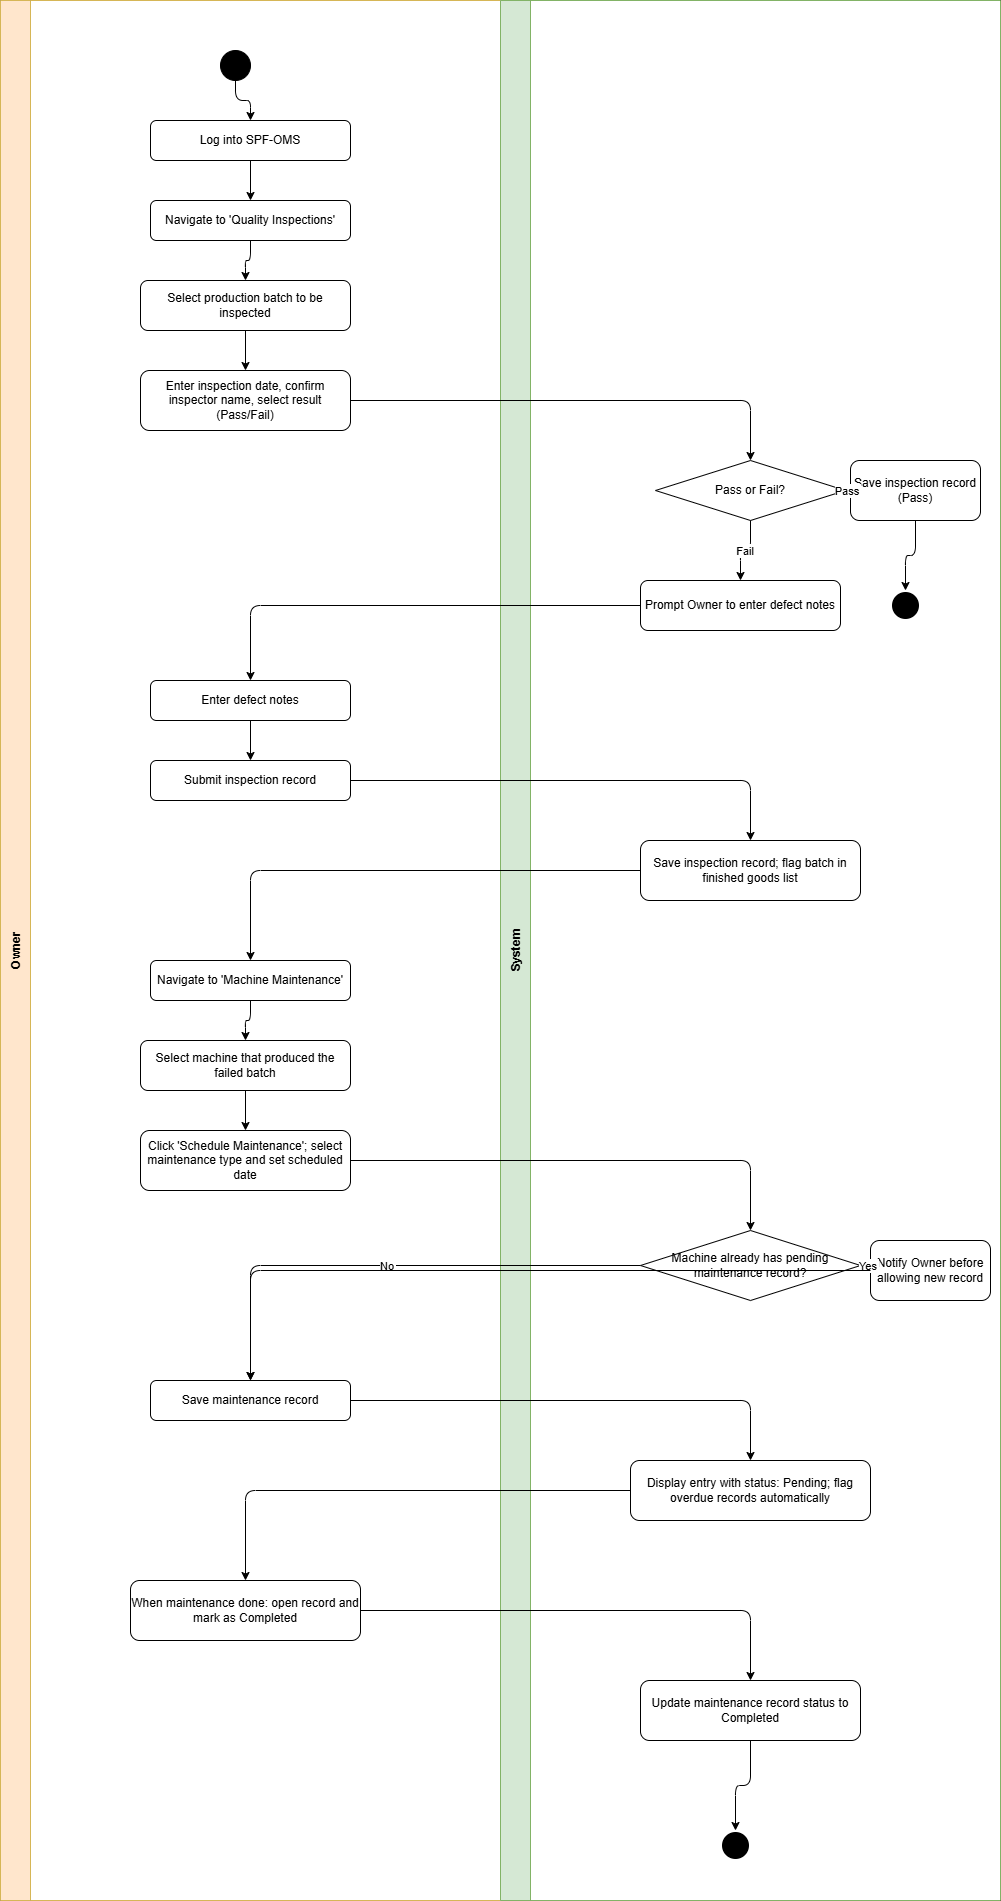

The diagram above was exported from draw.io. Its source (the exported page's mxGraphModel, read from the mxfile embedded in the PNG):
<mxGraphModel dx="860" dy="473" grid="1" gridSize="10" guides="1" tooltips="1" connect="1" arrows="1" fold="1" page="1" pageScale="1" pageWidth="850" pageHeight="1100" math="0" shadow="0">
  <root>
    <mxCell id="0" />
    <mxCell id="1" parent="0" />
    <mxCell id="_STxORPEz7rr_uXm-ucF-380" parent="1" style="shape=pool;startSize=0;horizontal=1;childLayout=stackLayout;horizontalStack=1;resizeParent=1;collapsible=0;marginBottom=0;fillColor=none;" value="" vertex="1">
      <mxGeometry height="1900" width="1000" x="60" y="40" as="geometry" />
    </mxCell>
    <mxCell id="_STxORPEz7rr_uXm-ucF-381" parent="_STxORPEz7rr_uXm-ucF-380" style="swimlane;startSize=30;horizontal=0;fillColor=#ffe6cc;strokeColor=#d6b656;" value="Owner" vertex="1">
      <mxGeometry height="1900" width="500" as="geometry" />
    </mxCell>
    <mxCell id="_STxORPEz7rr_uXm-ucF-382" parent="_STxORPEz7rr_uXm-ucF-381" style="ellipse;aspect=fixed;fillColor=#000000;" value="" vertex="1">
      <mxGeometry height="30" width="30" x="220" y="50" as="geometry" />
    </mxCell>
    <mxCell id="_STxORPEz7rr_uXm-ucF-383" parent="_STxORPEz7rr_uXm-ucF-381" style="rounded=1;whiteSpace=wrap;" value="Log into SPF-OMS" vertex="1">
      <mxGeometry height="40" width="200" x="150" y="120" as="geometry" />
    </mxCell>
    <mxCell id="_STxORPEz7rr_uXm-ucF-384" parent="_STxORPEz7rr_uXm-ucF-381" style="rounded=1;whiteSpace=wrap;" value="Navigate to 'Quality Inspections'" vertex="1">
      <mxGeometry height="40" width="200" x="150" y="200" as="geometry" />
    </mxCell>
    <mxCell id="_STxORPEz7rr_uXm-ucF-385" parent="_STxORPEz7rr_uXm-ucF-381" style="rounded=1;whiteSpace=wrap;" value="Select production batch to be inspected" vertex="1">
      <mxGeometry height="50" width="210" x="140" y="280" as="geometry" />
    </mxCell>
    <mxCell id="_STxORPEz7rr_uXm-ucF-386" parent="_STxORPEz7rr_uXm-ucF-381" style="rounded=1;whiteSpace=wrap;" value="Enter inspection date, confirm inspector name, select result (Pass/Fail)" vertex="1">
      <mxGeometry height="60" width="210" x="140" y="370" as="geometry" />
    </mxCell>
    <mxCell id="_STxORPEz7rr_uXm-ucF-387" edge="1" parent="_STxORPEz7rr_uXm-ucF-381" source="_STxORPEz7rr_uXm-ucF-382" style="edgeStyle=orthogonalEdgeStyle;" target="_STxORPEz7rr_uXm-ucF-383">
      <mxGeometry relative="1" as="geometry" />
    </mxCell>
    <mxCell id="_STxORPEz7rr_uXm-ucF-388" edge="1" parent="_STxORPEz7rr_uXm-ucF-381" source="_STxORPEz7rr_uXm-ucF-383" style="edgeStyle=orthogonalEdgeStyle;" target="_STxORPEz7rr_uXm-ucF-384">
      <mxGeometry relative="1" as="geometry" />
    </mxCell>
    <mxCell id="_STxORPEz7rr_uXm-ucF-389" edge="1" parent="_STxORPEz7rr_uXm-ucF-381" source="_STxORPEz7rr_uXm-ucF-384" style="edgeStyle=orthogonalEdgeStyle;" target="_STxORPEz7rr_uXm-ucF-385">
      <mxGeometry relative="1" as="geometry" />
    </mxCell>
    <mxCell id="_STxORPEz7rr_uXm-ucF-390" edge="1" parent="_STxORPEz7rr_uXm-ucF-381" source="_STxORPEz7rr_uXm-ucF-385" style="edgeStyle=orthogonalEdgeStyle;" target="_STxORPEz7rr_uXm-ucF-386">
      <mxGeometry relative="1" as="geometry" />
    </mxCell>
    <mxCell id="_STxORPEz7rr_uXm-ucF-391" parent="_STxORPEz7rr_uXm-ucF-381" style="rounded=1;whiteSpace=wrap;" value="Enter defect notes" vertex="1">
      <mxGeometry height="40" width="200" x="150" y="680" as="geometry" />
    </mxCell>
    <mxCell id="_STxORPEz7rr_uXm-ucF-392" parent="_STxORPEz7rr_uXm-ucF-381" style="rounded=1;whiteSpace=wrap;" value="Submit inspection record" vertex="1">
      <mxGeometry height="40" width="200" x="150" y="760" as="geometry" />
    </mxCell>
    <mxCell id="_STxORPEz7rr_uXm-ucF-393" edge="1" parent="_STxORPEz7rr_uXm-ucF-381" source="_STxORPEz7rr_uXm-ucF-391" style="edgeStyle=orthogonalEdgeStyle;" target="_STxORPEz7rr_uXm-ucF-392">
      <mxGeometry relative="1" as="geometry" />
    </mxCell>
    <mxCell id="_STxORPEz7rr_uXm-ucF-394" parent="_STxORPEz7rr_uXm-ucF-381" style="rounded=1;whiteSpace=wrap;" value="Navigate to 'Machine Maintenance'" vertex="1">
      <mxGeometry height="40" width="200" x="150" y="960" as="geometry" />
    </mxCell>
    <mxCell id="_STxORPEz7rr_uXm-ucF-395" parent="_STxORPEz7rr_uXm-ucF-381" style="rounded=1;whiteSpace=wrap;" value="Select machine that produced the failed batch" vertex="1">
      <mxGeometry height="50" width="210" x="140" y="1040" as="geometry" />
    </mxCell>
    <mxCell id="_STxORPEz7rr_uXm-ucF-396" parent="_STxORPEz7rr_uXm-ucF-381" style="rounded=1;whiteSpace=wrap;" value="Click 'Schedule Maintenance'; select maintenance type and set scheduled date" vertex="1">
      <mxGeometry height="60" width="210" x="140" y="1130" as="geometry" />
    </mxCell>
    <mxCell id="_STxORPEz7rr_uXm-ucF-397" edge="1" parent="_STxORPEz7rr_uXm-ucF-381" source="_STxORPEz7rr_uXm-ucF-394" style="edgeStyle=orthogonalEdgeStyle;" target="_STxORPEz7rr_uXm-ucF-395">
      <mxGeometry relative="1" as="geometry" />
    </mxCell>
    <mxCell id="_STxORPEz7rr_uXm-ucF-398" edge="1" parent="_STxORPEz7rr_uXm-ucF-381" source="_STxORPEz7rr_uXm-ucF-395" style="edgeStyle=orthogonalEdgeStyle;" target="_STxORPEz7rr_uXm-ucF-396">
      <mxGeometry relative="1" as="geometry" />
    </mxCell>
    <mxCell id="_STxORPEz7rr_uXm-ucF-399" parent="_STxORPEz7rr_uXm-ucF-381" style="rounded=1;whiteSpace=wrap;" value="Save maintenance record" vertex="1">
      <mxGeometry height="40" width="200" x="150" y="1380" as="geometry" />
    </mxCell>
    <mxCell id="_STxORPEz7rr_uXm-ucF-400" parent="_STxORPEz7rr_uXm-ucF-381" style="rounded=1;whiteSpace=wrap;" value="When maintenance done: open record and mark as Completed" vertex="1">
      <mxGeometry height="60" width="230" x="130" y="1580" as="geometry" />
    </mxCell>
    <mxCell id="_STxORPEz7rr_uXm-ucF-401" parent="_STxORPEz7rr_uXm-ucF-380" style="swimlane;startSize=30;horizontal=0;fillColor=#d5e8d4;strokeColor=#82b366;" value="System" vertex="1">
      <mxGeometry height="1900" width="500" x="500" as="geometry" />
    </mxCell>
    <mxCell id="_STxORPEz7rr_uXm-ucF-402" parent="_STxORPEz7rr_uXm-ucF-401" style="rhombus;whiteSpace=wrap;" value="Pass or Fail?" vertex="1">
      <mxGeometry height="60" width="190" x="155" y="460" as="geometry" />
    </mxCell>
    <mxCell id="_STxORPEz7rr_uXm-ucF-403" parent="_STxORPEz7rr_uXm-ucF-401" style="rounded=1;whiteSpace=wrap;" value="Save inspection record (Pass)" vertex="1">
      <mxGeometry height="60" width="130" x="350" y="460" as="geometry" />
    </mxCell>
    <mxCell id="_STxORPEz7rr_uXm-ucF-404" parent="_STxORPEz7rr_uXm-ucF-401" style="ellipse;aspect=fixed;fillColor=#000000;strokeColor=#ffffff;strokeWidth=3;" value="" vertex="1">
      <mxGeometry height="30" width="30" x="390" y="590" as="geometry" />
    </mxCell>
    <mxCell id="_STxORPEz7rr_uXm-ucF-405" edge="1" parent="_STxORPEz7rr_uXm-ucF-401" source="_STxORPEz7rr_uXm-ucF-402" style="edgeStyle=orthogonalEdgeStyle;" target="_STxORPEz7rr_uXm-ucF-403" value="Pass">
      <mxGeometry relative="1" as="geometry" />
    </mxCell>
    <mxCell id="_STxORPEz7rr_uXm-ucF-406" edge="1" parent="_STxORPEz7rr_uXm-ucF-401" source="_STxORPEz7rr_uXm-ucF-403" style="edgeStyle=orthogonalEdgeStyle;" target="_STxORPEz7rr_uXm-ucF-404">
      <mxGeometry relative="1" as="geometry" />
    </mxCell>
    <mxCell id="_STxORPEz7rr_uXm-ucF-407" parent="_STxORPEz7rr_uXm-ucF-401" style="rounded=1;whiteSpace=wrap;" value="Prompt Owner to enter defect notes" vertex="1">
      <mxGeometry height="50" width="200" x="140" y="580" as="geometry" />
    </mxCell>
    <mxCell id="_STxORPEz7rr_uXm-ucF-408" edge="1" parent="_STxORPEz7rr_uXm-ucF-401" source="_STxORPEz7rr_uXm-ucF-402" style="edgeStyle=orthogonalEdgeStyle;" target="_STxORPEz7rr_uXm-ucF-407" value="Fail">
      <mxGeometry relative="1" as="geometry" />
    </mxCell>
    <mxCell id="_STxORPEz7rr_uXm-ucF-409" parent="_STxORPEz7rr_uXm-ucF-401" style="rounded=1;whiteSpace=wrap;" value="Save inspection record; flag batch in finished goods list" vertex="1">
      <mxGeometry height="60" width="220" x="140" y="840" as="geometry" />
    </mxCell>
    <mxCell id="_STxORPEz7rr_uXm-ucF-410" parent="_STxORPEz7rr_uXm-ucF-401" style="rhombus;whiteSpace=wrap;" value="Machine already has pending maintenance record?" vertex="1">
      <mxGeometry height="70" width="220" x="140" y="1230" as="geometry" />
    </mxCell>
    <mxCell id="_STxORPEz7rr_uXm-ucF-411" parent="_STxORPEz7rr_uXm-ucF-401" style="rounded=1;whiteSpace=wrap;" value="Notify Owner before allowing new record" vertex="1">
      <mxGeometry height="60" width="120" x="370" y="1240" as="geometry" />
    </mxCell>
    <mxCell id="_STxORPEz7rr_uXm-ucF-412" edge="1" parent="_STxORPEz7rr_uXm-ucF-401" source="_STxORPEz7rr_uXm-ucF-410" style="edgeStyle=orthogonalEdgeStyle;" target="_STxORPEz7rr_uXm-ucF-411" value="Yes">
      <mxGeometry relative="1" as="geometry" />
    </mxCell>
    <mxCell id="_STxORPEz7rr_uXm-ucF-413" parent="_STxORPEz7rr_uXm-ucF-401" style="rounded=1;whiteSpace=wrap;" value="Display entry with status: Pending; flag overdue records automatically" vertex="1">
      <mxGeometry height="60" width="240" x="130" y="1460" as="geometry" />
    </mxCell>
    <mxCell id="_STxORPEz7rr_uXm-ucF-414" parent="_STxORPEz7rr_uXm-ucF-401" style="rounded=1;whiteSpace=wrap;" value="Update maintenance record status to Completed" vertex="1">
      <mxGeometry height="60" width="220" x="140" y="1680" as="geometry" />
    </mxCell>
    <mxCell id="_STxORPEz7rr_uXm-ucF-415" parent="_STxORPEz7rr_uXm-ucF-401" style="ellipse;aspect=fixed;fillColor=#000000;strokeColor=#ffffff;strokeWidth=3;" value="" vertex="1">
      <mxGeometry height="30" width="30" x="220" y="1830" as="geometry" />
    </mxCell>
    <mxCell id="_STxORPEz7rr_uXm-ucF-416" edge="1" parent="_STxORPEz7rr_uXm-ucF-401" source="_STxORPEz7rr_uXm-ucF-414" style="edgeStyle=orthogonalEdgeStyle;" target="_STxORPEz7rr_uXm-ucF-415">
      <mxGeometry relative="1" as="geometry" />
    </mxCell>
    <mxCell id="_STxORPEz7rr_uXm-ucF-417" edge="1" parent="_STxORPEz7rr_uXm-ucF-380" source="_STxORPEz7rr_uXm-ucF-386" style="edgeStyle=orthogonalEdgeStyle;" target="_STxORPEz7rr_uXm-ucF-402" value="">
      <mxGeometry relative="1" as="geometry" />
    </mxCell>
    <mxCell id="_STxORPEz7rr_uXm-ucF-418" edge="1" parent="_STxORPEz7rr_uXm-ucF-380" source="_STxORPEz7rr_uXm-ucF-407" style="edgeStyle=orthogonalEdgeStyle;" target="_STxORPEz7rr_uXm-ucF-391" value="">
      <mxGeometry relative="1" as="geometry" />
    </mxCell>
    <mxCell id="_STxORPEz7rr_uXm-ucF-419" edge="1" parent="_STxORPEz7rr_uXm-ucF-380" source="_STxORPEz7rr_uXm-ucF-392" style="edgeStyle=orthogonalEdgeStyle;" target="_STxORPEz7rr_uXm-ucF-409" value="">
      <mxGeometry relative="1" as="geometry" />
    </mxCell>
    <mxCell id="_STxORPEz7rr_uXm-ucF-420" edge="1" parent="_STxORPEz7rr_uXm-ucF-380" source="_STxORPEz7rr_uXm-ucF-409" style="edgeStyle=orthogonalEdgeStyle;" target="_STxORPEz7rr_uXm-ucF-394" value="">
      <mxGeometry relative="1" as="geometry" />
    </mxCell>
    <mxCell id="_STxORPEz7rr_uXm-ucF-421" edge="1" parent="_STxORPEz7rr_uXm-ucF-380" source="_STxORPEz7rr_uXm-ucF-396" style="edgeStyle=orthogonalEdgeStyle;" target="_STxORPEz7rr_uXm-ucF-410" value="">
      <mxGeometry relative="1" as="geometry" />
    </mxCell>
    <mxCell id="_STxORPEz7rr_uXm-ucF-422" edge="1" parent="_STxORPEz7rr_uXm-ucF-380" source="_STxORPEz7rr_uXm-ucF-410" style="edgeStyle=orthogonalEdgeStyle;" target="_STxORPEz7rr_uXm-ucF-399" value="No">
      <mxGeometry relative="1" as="geometry" />
    </mxCell>
    <mxCell id="_STxORPEz7rr_uXm-ucF-423" edge="1" parent="_STxORPEz7rr_uXm-ucF-380" source="_STxORPEz7rr_uXm-ucF-411" style="edgeStyle=orthogonalEdgeStyle;" target="_STxORPEz7rr_uXm-ucF-399" value="">
      <mxGeometry relative="1" as="geometry" />
    </mxCell>
    <mxCell id="_STxORPEz7rr_uXm-ucF-424" edge="1" parent="_STxORPEz7rr_uXm-ucF-380" source="_STxORPEz7rr_uXm-ucF-399" style="edgeStyle=orthogonalEdgeStyle;" target="_STxORPEz7rr_uXm-ucF-413" value="">
      <mxGeometry relative="1" as="geometry" />
    </mxCell>
    <mxCell id="_STxORPEz7rr_uXm-ucF-425" edge="1" parent="_STxORPEz7rr_uXm-ucF-380" source="_STxORPEz7rr_uXm-ucF-413" style="edgeStyle=orthogonalEdgeStyle;" target="_STxORPEz7rr_uXm-ucF-400" value="">
      <mxGeometry relative="1" as="geometry" />
    </mxCell>
    <mxCell id="_STxORPEz7rr_uXm-ucF-426" edge="1" parent="_STxORPEz7rr_uXm-ucF-380" source="_STxORPEz7rr_uXm-ucF-400" style="edgeStyle=orthogonalEdgeStyle;" target="_STxORPEz7rr_uXm-ucF-414" value="">
      <mxGeometry relative="1" as="geometry" />
    </mxCell>
  </root>
</mxGraphModel>